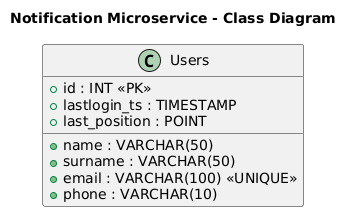

The diagram above was rendered by PlantUML. Its source (embedded in the PNG):
@startuml
title Notification Microservice - Class Diagram

class Users {
    + id : INT <<PK>>
    + name : VARCHAR(50)
    + surname : VARCHAR(50)
    + email : VARCHAR(100) <<UNIQUE>>
    + lastlogin_ts : TIMESTAMP
    + last_position : POINT
    + phone : VARCHAR(10)
}

@enduml